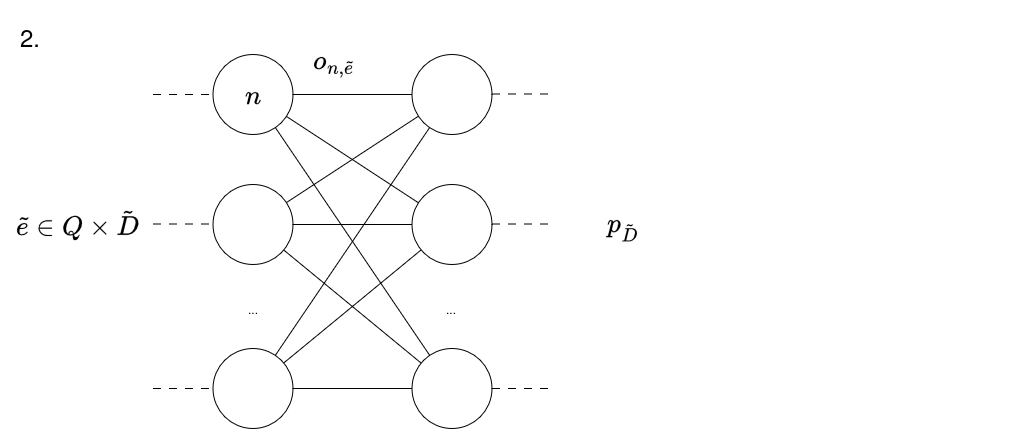

The diagram above was exported from draw.io. Its source (the exported page's mxGraphModel, read from the mxfile embedded in the PNG):
<mxGraphModel dx="1540" dy="917" grid="1" gridSize="10" guides="1" tooltips="1" connect="1" arrows="1" fold="1" page="1" pageScale="1" pageWidth="1169" pageHeight="827" math="1" shadow="0">
  <root>
    <mxCell id="0" />
    <mxCell id="1" parent="0" />
    <mxCell id="2" parent="1" style="rounded=0;whiteSpace=wrap;html=1;fillColor=none;strokeColor=none;" value="" vertex="1">
      <mxGeometry height="435" width="1030" x="40" y="1050" as="geometry" />
    </mxCell>
    <mxCell id="3" parent="1" style="ellipse;whiteSpace=wrap;html=1;aspect=fixed;" value="" vertex="1">
      <mxGeometry height="80" width="80" x="252.5" y="1105" as="geometry" />
    </mxCell>
    <mxCell id="4" parent="1" style="ellipse;whiteSpace=wrap;html=1;aspect=fixed;" value="" vertex="1">
      <mxGeometry height="80" width="80" x="252.5" y="1235" as="geometry" />
    </mxCell>
    <mxCell id="5" parent="1" style="ellipse;whiteSpace=wrap;html=1;aspect=fixed;" value="" vertex="1">
      <mxGeometry height="80" width="80" x="252.5" y="1399" as="geometry" />
    </mxCell>
    <mxCell id="6" parent="1" style="text;html=1;whiteSpace=wrap;strokeColor=none;fillColor=none;align=center;verticalAlign=middle;rounded=0;" value="..." vertex="1">
      <mxGeometry height="30" width="60" x="262.5" y="1345" as="geometry" />
    </mxCell>
    <mxCell id="7" parent="1" style="ellipse;whiteSpace=wrap;html=1;aspect=fixed;" value="" vertex="1">
      <mxGeometry height="80" width="80" x="451.5" y="1105" as="geometry" />
    </mxCell>
    <mxCell id="8" parent="1" style="ellipse;whiteSpace=wrap;html=1;aspect=fixed;" value="" vertex="1">
      <mxGeometry height="80" width="80" x="451.5" y="1235" as="geometry" />
    </mxCell>
    <mxCell id="9" parent="1" style="ellipse;whiteSpace=wrap;html=1;aspect=fixed;" value="" vertex="1">
      <mxGeometry height="80" width="80" x="451.5" y="1399" as="geometry" />
    </mxCell>
    <mxCell id="10" parent="1" style="text;html=1;whiteSpace=wrap;strokeColor=none;fillColor=none;align=center;verticalAlign=middle;rounded=0;" value="..." vertex="1">
      <mxGeometry height="30" width="60" x="461.5" y="1345" as="geometry" />
    </mxCell>
    <mxCell id="11" edge="1" parent="1" source="3" style="endArrow=none;html=1;rounded=0;" target="7" value="">
      <mxGeometry height="50" relative="1" width="50" as="geometry">
        <mxPoint x="472.5" y="1395" as="sourcePoint" />
        <mxPoint x="522.5" y="1345" as="targetPoint" />
      </mxGeometry>
    </mxCell>
    <mxCell id="12" edge="1" parent="1" source="8" style="endArrow=none;html=1;rounded=0;" target="3" value="">
      <mxGeometry height="50" relative="1" width="50" as="geometry">
        <mxPoint x="522.5" y="1395" as="sourcePoint" />
        <mxPoint x="572.5" y="1345" as="targetPoint" />
      </mxGeometry>
    </mxCell>
    <mxCell id="13" edge="1" parent="1" source="9" style="endArrow=none;html=1;rounded=0;" target="3" value="">
      <mxGeometry height="50" relative="1" width="50" as="geometry">
        <mxPoint x="522.5" y="1445" as="sourcePoint" />
        <mxPoint x="572.5" y="1395" as="targetPoint" />
      </mxGeometry>
    </mxCell>
    <mxCell id="14" edge="1" parent="1" source="7" style="endArrow=none;html=1;rounded=0;" target="4" value="">
      <mxGeometry height="50" relative="1" width="50" as="geometry">
        <mxPoint x="512.5" y="1495" as="sourcePoint" />
        <mxPoint x="562.5" y="1445" as="targetPoint" />
      </mxGeometry>
    </mxCell>
    <mxCell id="15" edge="1" parent="1" source="4" style="endArrow=none;html=1;rounded=0;" target="8" value="">
      <mxGeometry height="50" relative="1" width="50" as="geometry">
        <mxPoint x="512.5" y="1545" as="sourcePoint" />
        <mxPoint x="562.5" y="1495" as="targetPoint" />
      </mxGeometry>
    </mxCell>
    <mxCell id="16" edge="1" parent="1" source="4" style="endArrow=none;html=1;rounded=0;" target="9" value="">
      <mxGeometry height="50" relative="1" width="50" as="geometry">
        <mxPoint x="502.5" y="1595" as="sourcePoint" />
        <mxPoint x="472.5" y="1465" as="targetPoint" />
      </mxGeometry>
    </mxCell>
    <mxCell id="17" edge="1" parent="1" source="5" style="endArrow=none;html=1;rounded=0;" target="7" value="">
      <mxGeometry height="50" relative="1" width="50" as="geometry">
        <mxPoint x="462.5" y="1515" as="sourcePoint" />
        <mxPoint x="512.5" y="1465" as="targetPoint" />
      </mxGeometry>
    </mxCell>
    <mxCell id="18" edge="1" parent="1" source="5" style="endArrow=none;html=1;rounded=0;" target="8" value="">
      <mxGeometry height="50" relative="1" width="50" as="geometry">
        <mxPoint x="502.5" y="1515" as="sourcePoint" />
        <mxPoint x="552.5" y="1465" as="targetPoint" />
      </mxGeometry>
    </mxCell>
    <mxCell id="19" edge="1" parent="1" source="5" style="endArrow=none;html=1;rounded=0;" target="9" value="">
      <mxGeometry height="50" relative="1" width="50" as="geometry">
        <mxPoint x="242.5" y="1475" as="sourcePoint" />
        <mxPoint x="292.5" y="1425" as="targetPoint" />
      </mxGeometry>
    </mxCell>
    <mxCell id="20" edge="1" parent="1" style="endArrow=none;html=1;rounded=0;entryX=0;entryY=0.5;entryDx=0;entryDy=0;dashed=1;dashPattern=8 8;" target="3" value="">
      <mxGeometry height="50" relative="1" width="50" as="geometry">
        <mxPoint x="192.5" y="1145" as="sourcePoint" />
        <mxPoint x="242.5" y="1155" as="targetPoint" />
      </mxGeometry>
    </mxCell>
    <mxCell id="21" edge="1" parent="1" style="endArrow=none;html=1;rounded=0;entryX=0;entryY=0.5;entryDx=0;entryDy=0;dashed=1;dashPattern=8 8;" value="">
      <mxGeometry height="50" relative="1" width="50" as="geometry">
        <mxPoint x="192.5" y="1274.5" as="sourcePoint" />
        <mxPoint x="252.5" y="1274.5" as="targetPoint" />
      </mxGeometry>
    </mxCell>
    <mxCell id="22" edge="1" parent="1" style="endArrow=none;html=1;rounded=0;entryX=0;entryY=0.5;entryDx=0;entryDy=0;dashed=1;dashPattern=8 8;" value="">
      <mxGeometry height="50" relative="1" width="50" as="geometry">
        <mxPoint x="192.5" y="1439" as="sourcePoint" />
        <mxPoint x="252.5" y="1439" as="targetPoint" />
      </mxGeometry>
    </mxCell>
    <mxCell id="23" edge="1" parent="1" style="endArrow=none;html=1;rounded=0;entryX=0;entryY=0.5;entryDx=0;entryDy=0;dashed=1;dashPattern=8 8;" value="">
      <mxGeometry height="50" relative="1" width="50" as="geometry">
        <mxPoint x="531.5" y="1144.5" as="sourcePoint" />
        <mxPoint x="591.5" y="1144.5" as="targetPoint" />
      </mxGeometry>
    </mxCell>
    <mxCell id="24" edge="1" parent="1" style="endArrow=none;html=1;rounded=0;entryX=0;entryY=0.5;entryDx=0;entryDy=0;dashed=1;dashPattern=8 8;" value="">
      <mxGeometry height="50" relative="1" width="50" as="geometry">
        <mxPoint x="531.5" y="1274.5" as="sourcePoint" />
        <mxPoint x="591.5" y="1274.5" as="targetPoint" />
      </mxGeometry>
    </mxCell>
    <mxCell id="25" edge="1" parent="1" style="endArrow=none;html=1;rounded=0;entryX=0;entryY=0.5;entryDx=0;entryDy=0;dashed=1;dashPattern=8 8;" value="">
      <mxGeometry height="50" relative="1" width="50" as="geometry">
        <mxPoint x="531.5" y="1439" as="sourcePoint" />
        <mxPoint x="591.5" y="1439" as="targetPoint" />
      </mxGeometry>
    </mxCell>
    <mxCell id="26" parent="1" style="text;html=1;whiteSpace=wrap;strokeColor=none;fillColor=none;align=center;verticalAlign=middle;rounded=0;" value="&lt;font style=&quot;font-size: 24px;&quot;&gt;$$\tilde{e} \in Q \times \tilde{D}$$&lt;/font&gt;" vertex="1">
      <mxGeometry height="30" width="120" x="57" y="1260" as="geometry" />
    </mxCell>
    <mxCell id="27" parent="1" style="text;html=1;whiteSpace=wrap;strokeColor=none;fillColor=none;align=center;verticalAlign=middle;rounded=0;" value="&lt;font style=&quot;font-size: 24px;&quot;&gt;$$p_\tilde{D}$$&lt;/font&gt;" vertex="1">
      <mxGeometry height="30" width="60" x="632.5" y="1260" as="geometry" />
    </mxCell>
    <mxCell id="28" parent="1" style="text;html=1;whiteSpace=wrap;strokeColor=none;fillColor=none;align=center;verticalAlign=middle;rounded=0;" value="&lt;font style=&quot;font-size: 24px;&quot;&gt;$$o_{n,\tilde{e}}$$&lt;/font&gt;" vertex="1">
      <mxGeometry height="30" width="60" x="343.5" y="1097" as="geometry" />
    </mxCell>
    <mxCell id="29" parent="1" style="text;html=1;whiteSpace=wrap;strokeColor=none;fillColor=none;align=center;verticalAlign=middle;rounded=0;" value="&lt;font style=&quot;font-size: 24px;&quot;&gt;$$n$$&lt;/font&gt;" vertex="1">
      <mxGeometry height="30" width="60" x="262.5" y="1130" as="geometry" />
    </mxCell>
    <mxCell id="30" parent="1" style="text;html=1;whiteSpace=wrap;strokeColor=none;fillColor=none;align=center;verticalAlign=middle;rounded=0;" value="&lt;font style=&quot;font-size: 24px;&quot;&gt;2.&lt;/font&gt;" vertex="1">
      <mxGeometry height="30" width="60" x="40" y="1073" as="geometry" />
    </mxCell>
  </root>
</mxGraphModel>